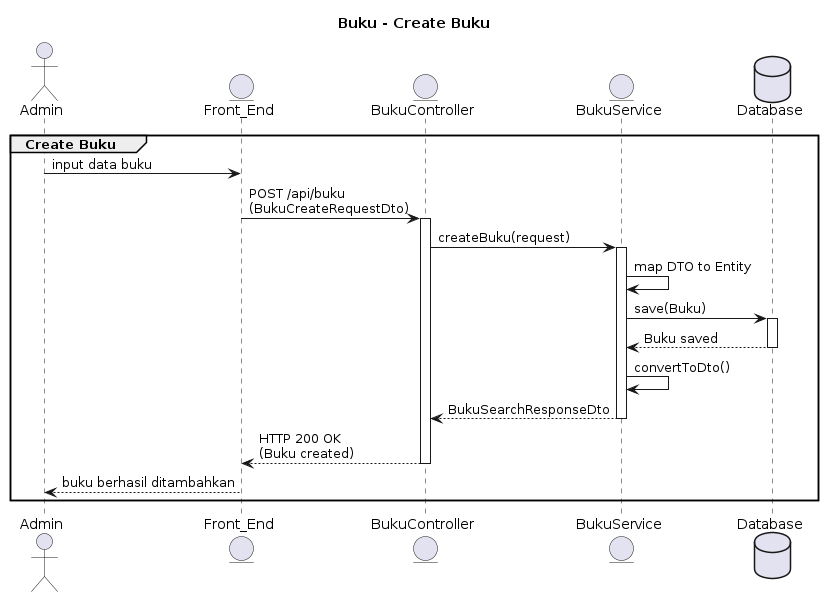

The diagram above was rendered by PlantUML. Its source (embedded in the PNG):
@startuml
title Buku - Create Buku

actor Admin
entity Front_End
entity BukuController
entity BukuService
database Database

group Create Buku
    Admin -> Front_End: input data buku
    Front_End -> BukuController: POST /api/buku\n(BukuCreateRequestDto)
    activate BukuController

    BukuController -> BukuService: createBuku(request)
    activate BukuService

    BukuService -> BukuService: map DTO to Entity
    BukuService -> Database: save(Buku)
    activate Database
    Database --> BukuService: Buku saved
    deactivate Database

    BukuService -> BukuService: convertToDto()
    BukuService --> BukuController: BukuSearchResponseDto
    deactivate BukuService

    BukuController --> Front_End: HTTP 200 OK\n(Buku created)
    deactivate BukuController

    Front_End --> Admin: buku berhasil ditambahkan
end
@enduml